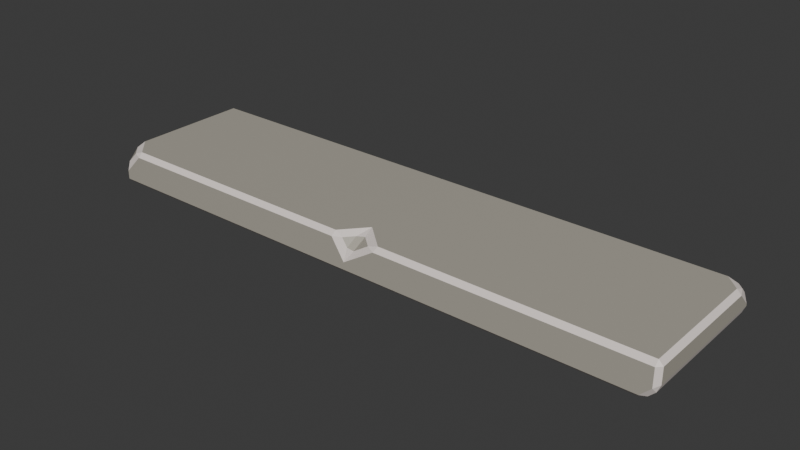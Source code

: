 # Source: lr4x1x0.25.blend  (saved by Blender 4.3.34; exported with 4.5.12 LTS)
import bpy
from mathutils import Matrix  # noqa: F401  (used for matrix-valued properties, if any)

bpy.ops.wm.read_factory_settings(use_empty=True)
scene = bpy.context.scene
scene.name = 'Scene'

# ---- collections
col_collection = bpy.data.collections.new('Collection'); scene.collection.children.link(col_collection)

# ---- materials (node trees are filled in below, after node groups)
mat_rock_material_004 = bpy.data.materials.new('rock_material.004')
mat_edges_004 = bpy.data.materials.new('edges.004')

# ---- material node trees
mat_rock_material_004.use_nodes = True; mat_rock_material_004.node_tree.nodes.clear()
_N = mat_rock_material_004.node_tree.nodes; _L = mat_rock_material_004.node_tree.links
n0 = _N.new('ShaderNodeBsdfPrincipled'); n0.name = 'Principled BSDF'; n0.location = (10, 300)
n0.inputs[0].default_value = (0.4371, 0.4087, 0.3452, 1.0)
n1 = _N.new('ShaderNodeOutputMaterial'); n1.name = 'Material Output'; n1.location = (300, 300)
_L.new(n0.outputs[0], n1.inputs[0])
n1.is_active_output = True
mat_edges_004.use_nodes = True; mat_edges_004.node_tree.nodes.clear()
_N = mat_edges_004.node_tree.nodes; _L = mat_edges_004.node_tree.links
n0 = _N.new('ShaderNodeBsdfPrincipled'); n0.name = 'Principled BSDF'; n0.location = (10, 300)
n0.inputs[0].default_value = (0.9131, 0.8199, 0.7715, 1.0)
n1 = _N.new('ShaderNodeOutputMaterial'); n1.name = 'Material Output'; n1.location = (300, 300)
_L.new(n0.outputs[0], n1.inputs[0])
n1.is_active_output = True

# ---- world
world_world = bpy.data.worlds.new('World'); scene.world = world_world
world_world.use_nodes = True; world_world.node_tree.nodes.clear()
_N = world_world.node_tree.nodes; _L = world_world.node_tree.links
n0 = _N.new('ShaderNodeOutputWorld'); n0.name = 'World Output'; n0.location = (300, 300)
n1 = _N.new('ShaderNodeBackground'); n1.name = 'Background'; n1.location = (10, 300)
n1.inputs[0].default_value = (0.05088, 0.05088, 0.05088, 1.0)
_L.new(n1.outputs[0], n0.inputs[0])
n0.is_active_output = True
world_world.color = (0.05088, 0.05088, 0.05088)
world_world.sun_shadow_jitter_overblur = 0.0

# ---- meshes
me_cube_012 = bpy.data.meshes.new('Cube.012')
me_cube_012.from_pydata([(-2.0, -0.47, 0.03), (-1.97, -0.47, 0.0), (-1.97, -0.5, 0.03), (-1.97, 0.47, 0.25), (-1.97, 0.5, 0.22), (-2.0, 0.47, 0.22), (1.97, -0.5, 0.22), (2.0, -0.47, 0.22), (1.97, -0.47, 0.25), (-1.838, -0.5, 0.22), (-1.838, -0.47, 0.25), (-1.899, -0.4755, 0.2255), (-1.97, -0.338, 0.25), (-2.0, -0.338, 0.22), (-1.976, -0.3994, 0.2255), (-1.97, -0.5, 0.08802), (-1.976, -0.4755, 0.1494), (-2.0, -0.47, 0.08802), (1.903, -0.5, 0.03), (1.886, -0.47, 0.0), (1.937, -0.47, 0.02121), (1.97, -0.5, 0.09651), (1.979, -0.47, 0.06287), (2.0, -0.47, 0.1141), (1.97, 0.5, 0.09651), (2.0, 0.47, 0.1141), (1.979, 0.47, 0.06287), (1.886, 0.47, 0.0), (1.903, 0.5, 0.03), (1.937, 0.47, 0.02121), (1.877, 0.5, 0.22), (1.877, 0.47, 0.25), (1.938, 0.4755, 0.2255), (1.97, 0.3767, 0.25), (2.0, 0.3767, 0.22), (1.976, 0.4381, 0.2255), (1.97, 0.5, 0.1267), (1.976, 0.4755, 0.1881), (2.0, 0.47, 0.1267), (-1.97, 0.3168, 0.0), (-2.0, 0.3168, 0.03), (-1.976, 0.3783, 0.02449), (-2.0, 0.47, 0.1832), (-1.97, 0.5, 0.1832), (-1.976, 0.4755, 0.1217), (-1.817, 0.47, 0.0), (-1.878, 0.4755, 0.02449), (-1.817, 0.5, 0.03), (-0.02464, 0.5, 0.22), (-0.05154, 0.47, 0.25), (-0.03475, -0.47, 0.0), (-0.02803, -0.5, 0.03), (-0.08844, -0.47, 0.25), (-0.09464, -0.5, 0.22), (-0.03415, -0.4759, 0.2229), (0.04994, -0.4744, 0.159), (0.001614, -0.4759, 0.1668), (-0.005123, -0.5, 0.07901), (0.2169, -0.5, 0.22), (0.2304, -0.47, 0.25), (0.1602, -0.4744, 0.2292), (0.07274, -0.3976, 0.2292), (0.05029, -0.3119, 0.25), (0.01986, -0.4144, 0.2229), (0.3192, 0.5, 0.03), (0.3484, 0.47, 0.0), (0.2758, 0.4729, 0.01649), (0.1161, 0.3967, 0.02057), (0.1785, 0.3965, 0.01649), (0.1575, 0.3204, 0.0), (-0.2401, 0.47, 0.0), (-0.2446, 0.5, 0.03), (-0.09748, 0.477, 0.02057), (0.07649, 0.477, 0.07822), (0.06487, 0.5, 0.1328), (0.1407, 0.4729, 0.07139)], [], [(33, 31, 49, 62, 59, 8), (11, 14, 16), (67, 72, 73), (20, 29, 26, 22), (39, 45, 70, 69, 50, 1), (50, 69, 65, 27, 19), (51, 57, 53, 9, 15, 2), (41, 44, 46), (54, 56, 63), (18, 21, 6, 58, 57, 51), (32, 35, 37), (55, 60, 61), (25, 38, 34, 7, 23), (52, 62, 49, 3, 12, 10), (66, 68, 75), (47, 43, 4, 48, 74, 71), (64, 74, 48, 30, 36, 24, 28), (0, 1, 2), (3, 4, 5), (6, 7, 8), (9, 10, 11), (12, 13, 14), (15, 16, 17), (18, 19, 20), (21, 22, 23), (24, 25, 26), (27, 28, 29), (30, 31, 32), (33, 34, 35), (36, 37, 38), (39, 40, 41), (42, 43, 44), (45, 46, 47), (52, 53, 54), (55, 56, 57), (58, 59, 60), (61, 62, 63), (64, 65, 66), (67, 68, 69), (70, 71, 72), (73, 74, 75), (15, 9, 11, 16), (10, 12, 14, 11), (13, 17, 16, 14), (17, 0, 2, 15), (12, 3, 5, 13), (21, 18, 20, 22), (19, 27, 29, 20), (28, 24, 26, 29), (25, 23, 22, 26), (51, 2, 1, 50), (6, 21, 23, 7), (36, 30, 32, 37), (31, 33, 35, 32), (34, 38, 37, 35), (49, 31, 30, 48), (38, 25, 24, 36), (7, 34, 33, 8), (45, 39, 41, 46), (40, 42, 44, 41), (43, 47, 46, 44), (0, 40, 39, 1), (4, 43, 42, 5), (3, 49, 48, 4), (18, 51, 50, 19), (55, 61, 63, 56), (67, 73, 75, 68), (62, 52, 54, 63), (53, 57, 56, 54), (57, 58, 60, 55), (59, 62, 61, 60), (9, 53, 52, 10), (58, 6, 8, 59), (74, 64, 66, 75), (65, 69, 68, 66), (69, 70, 72, 67), (71, 74, 73, 72), (64, 28, 27, 65), (70, 45, 47, 71), (0, 17, 13, 5, 42, 40)])
me_cube_012.polygons.foreach_set('material_index', [0, 0, 0, 0, 0, 0, 0, 0, 0, 0, 0, 0, 0, 0, 0, 0, 0, 1, 1, 1, 1, 1, 1, 1, 1, 1, 1, 1, 1, 1, 1, 1, 1, 1, 1, 1, 1, 1, 1, 1, 1, 1, 1, 1, 1, 1, 1, 1, 1, 1, 1, 1, 1, 1, 1, 1, 1, 1, 1, 1, 1, 1, 1, 1, 1, 0, 0, 1, 1, 1, 1, 1, 1, 1, 1, 1, 1, 1, 1, 0])
_uv = me_cube_012.uv_layers.new(name='UVMap')
_uv.uv.foreach_set('vector', [0.6269, 0.5308, 0.6327, 0.5075, 0.7532, 0.5075, 0.7469, 0.703, 0.7356, 0.7425, 0.6269, 0.7425, 0.6415, 0.7829, 0.7686, 0.6414, 0.5654, 0.279, 0.3013, 0.5023, 0.288, 0.4823, 0.4223, 0.4165, 0.3923, 0.7425, 0.3923, 0.5075, 0.4365, 0.5075, 0.4365, 0.7425, 0.1269, 0.5458, 0.1364, 0.5075, 0.235, 0.5075, 0.2598, 0.5449, 0.2478, 0.7425, 0.1269, 0.7425, 0.2478, 0.7425, 0.2598, 0.5449, 0.2718, 0.5075, 0.3679, 0.5075, 0.3679, 0.7425, 0.405, 0.8768, 0.454, 0.8753, 0.595, 0.8809, 0.595, 0.9899, 0.463, 0.9981, 0.405, 0.9981, 0.2212, 0.4602, 0.4609, 0.2935, 0.3636, 0.2996, 0.6999, 0.7692, 0.5892, 0.8215, 0.6965, 0.7538, 0.405, 0.756, 0.4715, 0.7519, 0.595, 0.7519, 0.595, 0.8614, 0.454, 0.8753, 0.405, 0.8768, 0.6005, 0.5023, 0.6005, 0.5139, 0.5631, 0.5046, 0.5553, 0.8442, 0.6255, 0.8373, 0.6894, 0.7596, 0.4891, 0.5075, 0.5017, 0.5075, 0.595, 0.5308, 0.595, 0.7425, 0.4891, 0.7425, 0.7555, 0.7425, 0.7469, 0.703, 0.7532, 0.5075, 0.8731, 0.5075, 0.8731, 0.7095, 0.8649, 0.7425, 0.3701, 0.4203, 0.3098, 0.4937, 0.425, 0.4119, 0.405, 0.2614, 0.5582, 0.2519, 0.595, 0.2519, 0.595, 0.3735, 0.5078, 0.3791, 0.405, 0.3597, 0.405, 0.395, 0.5078, 0.3791, 0.595, 0.3735, 0.595, 0.4923, 0.5017, 0.4981, 0.4715, 0.4981, 0.405, 0.494, 0.125, 0.7425, 0.1269, 0.7425, 0.1269, 0.75, 0.625, 0.2425, 0.595, 0.25, 0.595, 0.2425, 0.595, 0.7519, 0.595, 0.75, 0.625, 0.7519, 0.595, 0.9899, 0.625, 0.9899, 0.5883, 0.9929, 0.625, 0.04049, 0.595, 0.04049, 0.5883, 0.0282, 0.463, 0.0, 0.5122, 0.009186, 0.463, 0.0075, 0.369, 0.75, 0.3679, 0.7425, 0.3697, 0.7425, 0.4498, 0.75, 0.4365, 0.7425, 0.4591, 0.7425, 0.4498, 0.5, 0.4591, 0.5075, 0.4365, 0.5075, 0.3679, 0.5075, 0.369, 0.5, 0.3697, 0.5075, 0.595, 0.4923, 0.625, 0.4923, 0.5883, 0.4954, 0.625, 0.5308, 0.595, 0.5308, 0.5883, 0.5185, 0.5017, 0.4981, 0.5631, 0.5046, 0.5017, 0.5075, 0.1269, 0.5458, 0.125, 0.5458, 0.1273, 0.5335, 0.5241, 0.2651, 0.5369, 0.2505, 0.4609, 0.2935, 0.1364, 0.5075, 0.1334, 0.5092, 0.1364, 0.5, 0.625, 0.8805, 0.595, 0.8809, 0.5883, 0.8781, 0.5047, 0.8747, 0.5322, 0.8758, 0.454, 0.8753, 0.595, 0.8614, 0.625, 0.8606, 0.591, 0.8645, 0.6942, 0.7465, 0.7465, 0.7135, 0.6965, 0.7538, 0.2707, 0.5038, 0.2718, 0.5075, 0.2682, 0.5117, 0.2568, 0.5309, 0.2602, 0.5361, 0.2598, 0.5449, 0.235, 0.5075, 0.2347, 0.5, 0.2434, 0.5109, 0.4223, 0.4165, 0.4656, 0.3876, 0.4162, 0.4257, 0.463, 0.9981, 0.595, 0.9899, 0.5883, 0.9929, 0.5122, 0.9977, 0.8649, 0.7425, 0.8731, 0.7095, 0.8727, 0.7218, 0.8679, 0.7408, 0.595, 0.04049, 0.463, 0.0075, 0.5122, 0.009186, 0.5883, 0.0282, 0.463, 0.0075, 0.405, 0.0075, 0.405, 0.0, 0.463, 0.0, 0.625, 0.04049, 0.625, 0.2425, 0.595, 0.2425, 0.595, 0.04049, 0.4498, 0.75, 0.3791, 0.75, 0.3923, 0.7425, 0.4365, 0.7425, 0.3679, 0.7425, 0.3679, 0.5075, 0.3923, 0.5075, 0.3923, 0.7425, 0.3791, 0.5, 0.4498, 0.5, 0.4365, 0.5075, 0.3923, 0.5075, 0.4891, 0.5075, 0.4891, 0.7425, 0.4365, 0.7425, 0.4365, 0.5075, 0.2474, 0.75, 0.1269, 0.75, 0.1269, 0.7425, 0.2478, 0.7425, 0.595, 0.7519, 0.4715, 0.7519, 0.4891, 0.7425, 0.595, 0.7425, 0.5017, 0.4981, 0.595, 0.4923, 0.6005, 0.5023, 0.5631, 0.5046, 0.625, 0.4958, 0.625, 0.525, 0.6005, 0.5139, 0.6005, 0.5023, 0.595, 0.5308, 0.5017, 0.5075, 0.5631, 0.5046, 0.6005, 0.5139, 0.625, 0.3718, 0.625, 0.4923, 0.595, 0.4923, 0.595, 0.3735, 0.5017, 0.5075, 0.4891, 0.5075, 0.4715, 0.4981, 0.5017, 0.4981, 0.595, 0.7425, 0.595, 0.5308, 0.6269, 0.5308, 0.6269, 0.7425, 0.1364, 0.5075, 0.1269, 0.5458, 0.1273, 0.5335, 0.1334, 0.5092, 0.1467, 0.5276, 0.5241, 0.2651, 0.4609, 0.2935, 0.2212, 0.4602, 0.5582, 0.2519, 0.405, 0.2614, 0.3636, 0.2996, 0.4609, 0.2935, 0.125, 0.7425, 0.125, 0.5458, 0.1269, 0.5458, 0.1269, 0.7425, 0.595, 0.2519, 0.5582, 0.2519, 0.5582, 0.2425, 0.595, 0.2425, 0.625, 0.2519, 0.625, 0.3715, 0.595, 0.3735, 0.595, 0.2519, 0.369, 0.75, 0.2482, 0.75, 0.2478, 0.7425, 0.3679, 0.7425, 0.5553, 0.8442, 0.6894, 0.7596, 0.6965, 0.7538, 0.5892, 0.8215, 0.3013, 0.5023, 0.4223, 0.4165, 0.425, 0.4119, 0.3098, 0.4937, 0.7469, 0.703, 0.7555, 0.7425, 0.6999, 0.7692, 0.6965, 0.7538, 0.595, 0.8809, 0.454, 0.8753, 0.5322, 0.8758, 0.5883, 0.8781, 0.454, 0.8753, 0.595, 0.8614, 0.6255, 0.8373, 0.5553, 0.8442, 0.6324, 0.8521, 0.7465, 0.7135, 0.6894, 0.7596, 0.6255, 0.8373, 0.595, 0.9899, 0.595, 0.8809, 0.625, 0.8805, 0.625, 0.9899, 0.595, 0.8614, 0.595, 0.7519, 0.625, 0.7519, 0.625, 0.8606, 0.5078, 0.3791, 0.405, 0.395, 0.3701, 0.4203, 0.425, 0.4119, 0.2718, 0.5075, 0.2598, 0.5449, 0.2621, 0.5308, 0.2682, 0.5117, 0.2598, 0.5449, 0.235, 0.5075, 0.288, 0.4823, 0.3013, 0.5023, 0.2362, 0.5, 0.4656, 0.3876, 0.4223, 0.4165, 0.288, 0.4823, 0.2719, 0.5, 0.369, 0.5, 0.3679, 0.5075, 0.2718, 0.5075, 0.235, 0.5075, 0.1364, 0.5075, 0.1364, 0.5, 0.2347, 0.5, 0.405, 0.0075, 0.463, 0.0075, 0.595, 0.04049, 0.595, 0.2425, 0.5582, 0.2425, 0.405, 0.2042])
me_cube_012.materials.append(mat_rock_material_004)
me_cube_012.materials.append(mat_edges_004)
me_cube_012.update()

# ---- objects
ob_4x1x0_25 = bpy.data.objects.new('4x1x0.25', me_cube_012)

# ---- transforms, parenting, visibility, modifiers, constraints
ob_4x1x0_25.location = (0.0, 0.0, 0.0)

# ---- collection membership
col_collection.objects.link(ob_4x1x0_25)

# ---- scene / render settings (as saved in the file)
scene.frame_start = 1; scene.frame_end = 250; scene.frame_set(1)
scene.render.engine = 'BLENDER_EEVEE_NEXT'
bpy.context.view_layer.update()

# ---- added for rendering (the .blend has no active camera and no usable light): camera, sun
cam_auto = bpy.data.cameras.new('AutoCamera')
cam_auto.lens = 50.0
cam_auto.sensor_width = 36.0
cam_auto.clip_end = 1000.0
ob_auto_camera = bpy.data.objects.new('AutoCamera', cam_auto)
scene.collection.objects.link(ob_auto_camera)
ob_auto_camera.location = (3.8218, -4.58617, 3.18244)
ob_auto_camera.rotation_euler = (1.09748, -7.21219e-08, 0.694738)
scene.camera = ob_auto_camera
light_auto_sun = bpy.data.lights.new('AutoSun', 'SUN')
light_auto_sun.energy = 3.0
light_auto_sun.angle = 0.0523599
ob_auto_sun = bpy.data.objects.new('AutoSun', light_auto_sun)
scene.collection.objects.link(ob_auto_sun)
ob_auto_sun.rotation_euler = (0.872665, 0.174533, 0.523599)
bpy.context.view_layer.update()
